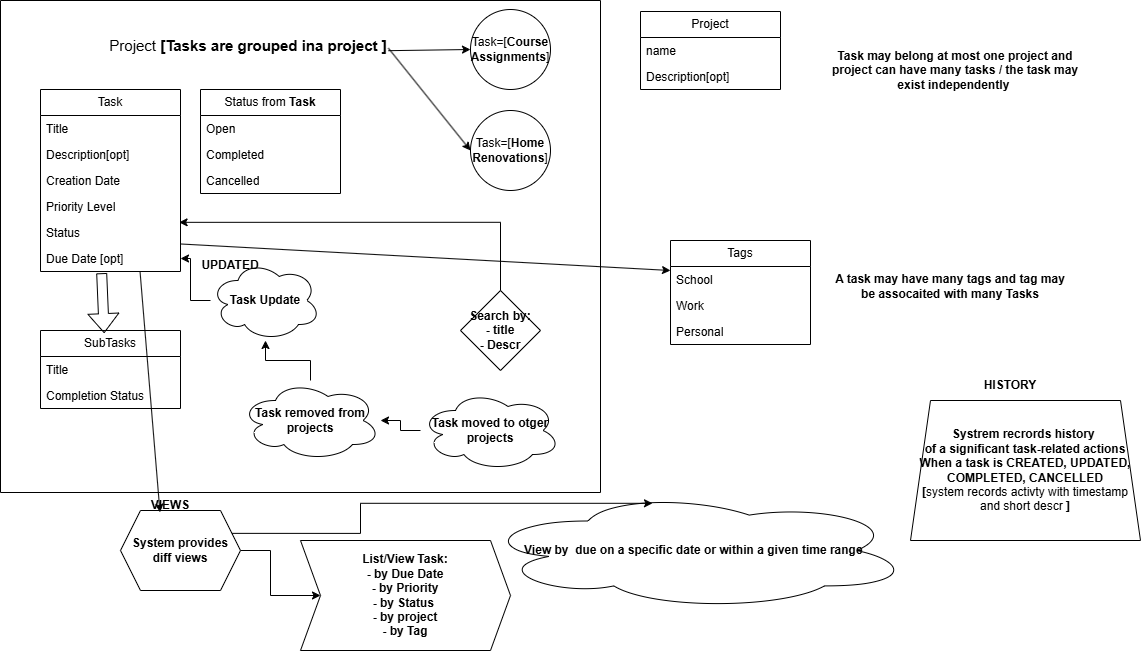

The diagram above was exported from draw.io. Its source (the exported page's mxGraphModel, read from the mxfile embedded in the PNG):
<mxGraphModel dx="1042" dy="527" grid="1" gridSize="10" guides="1" tooltips="1" connect="1" arrows="1" fold="1" page="1" pageScale="1" pageWidth="850" pageHeight="1100" math="0" shadow="0">
  <root>
    <mxCell id="0" />
    <mxCell id="1" parent="0" />
    <mxCell id="o7F53d4wQfwUT9JiYLms-1" parent="1" style="swimlane;fontStyle=0;childLayout=stackLayout;horizontal=1;startSize=26;fillColor=none;horizontalStack=0;resizeParent=1;resizeParentMax=0;resizeLast=0;collapsible=1;marginBottom=0;whiteSpace=wrap;html=1;" value="Status from &lt;b&gt;Task&lt;/b&gt;" vertex="1">
      <mxGeometry height="104" width="140" x="240" y="199" as="geometry" />
    </mxCell>
    <mxCell id="o7F53d4wQfwUT9JiYLms-2" parent="o7F53d4wQfwUT9JiYLms-1" style="text;strokeColor=none;fillColor=none;align=left;verticalAlign=top;spacingLeft=4;spacingRight=4;overflow=hidden;rotatable=0;points=[[0,0.5],[1,0.5]];portConstraint=eastwest;whiteSpace=wrap;html=1;" value="Open" vertex="1">
      <mxGeometry height="26" width="140" y="26" as="geometry" />
    </mxCell>
    <mxCell id="o7F53d4wQfwUT9JiYLms-3" parent="o7F53d4wQfwUT9JiYLms-1" style="text;strokeColor=none;fillColor=none;align=left;verticalAlign=top;spacingLeft=4;spacingRight=4;overflow=hidden;rotatable=0;points=[[0,0.5],[1,0.5]];portConstraint=eastwest;whiteSpace=wrap;html=1;" value="Completed" vertex="1">
      <mxGeometry height="26" width="140" y="52" as="geometry" />
    </mxCell>
    <mxCell id="o7F53d4wQfwUT9JiYLms-4" parent="o7F53d4wQfwUT9JiYLms-1" style="text;strokeColor=none;fillColor=none;align=left;verticalAlign=top;spacingLeft=4;spacingRight=4;overflow=hidden;rotatable=0;points=[[0,0.5],[1,0.5]];portConstraint=eastwest;whiteSpace=wrap;html=1;" value="Cancelled" vertex="1">
      <mxGeometry height="26" width="140" y="78" as="geometry" />
    </mxCell>
    <mxCell id="o7F53d4wQfwUT9JiYLms-5" parent="1" style="swimlane;startSize=0;" value="" vertex="1">
      <mxGeometry height="492" width="600" x="40" y="110" as="geometry" />
    </mxCell>
    <mxCell id="o7F53d4wQfwUT9JiYLms-6" parent="o7F53d4wQfwUT9JiYLms-5" style="swimlane;fontStyle=0;childLayout=stackLayout;horizontal=1;startSize=26;fillColor=none;horizontalStack=0;resizeParent=1;resizeParentMax=0;resizeLast=0;collapsible=1;marginBottom=0;whiteSpace=wrap;html=1;" value="Task" vertex="1">
      <mxGeometry height="182" width="140" x="40" y="89" as="geometry" />
    </mxCell>
    <mxCell id="o7F53d4wQfwUT9JiYLms-7" parent="o7F53d4wQfwUT9JiYLms-6" style="text;strokeColor=none;fillColor=none;align=left;verticalAlign=top;spacingLeft=4;spacingRight=4;overflow=hidden;rotatable=0;points=[[0,0.5],[1,0.5]];portConstraint=eastwest;whiteSpace=wrap;html=1;" value="Title" vertex="1">
      <mxGeometry height="26" width="140" y="26" as="geometry" />
    </mxCell>
    <mxCell id="o7F53d4wQfwUT9JiYLms-8" parent="o7F53d4wQfwUT9JiYLms-6" style="text;strokeColor=none;fillColor=none;align=left;verticalAlign=top;spacingLeft=4;spacingRight=4;overflow=hidden;rotatable=0;points=[[0,0.5],[1,0.5]];portConstraint=eastwest;whiteSpace=wrap;html=1;" value="Description[opt]" vertex="1">
      <mxGeometry height="26" width="140" y="52" as="geometry" />
    </mxCell>
    <mxCell id="o7F53d4wQfwUT9JiYLms-9" parent="o7F53d4wQfwUT9JiYLms-6" style="text;strokeColor=none;fillColor=none;align=left;verticalAlign=top;spacingLeft=4;spacingRight=4;overflow=hidden;rotatable=0;points=[[0,0.5],[1,0.5]];portConstraint=eastwest;whiteSpace=wrap;html=1;" value="Creation Date" vertex="1">
      <mxGeometry height="26" width="140" y="78" as="geometry" />
    </mxCell>
    <mxCell id="o7F53d4wQfwUT9JiYLms-10" parent="o7F53d4wQfwUT9JiYLms-6" style="text;strokeColor=none;fillColor=none;align=left;verticalAlign=top;spacingLeft=4;spacingRight=4;overflow=hidden;rotatable=0;points=[[0,0.5],[1,0.5]];portConstraint=eastwest;whiteSpace=wrap;html=1;" value="Priority Level" vertex="1">
      <mxGeometry height="26" width="140" y="104" as="geometry" />
    </mxCell>
    <mxCell id="o7F53d4wQfwUT9JiYLms-11" parent="o7F53d4wQfwUT9JiYLms-6" style="text;strokeColor=none;fillColor=none;align=left;verticalAlign=top;spacingLeft=4;spacingRight=4;overflow=hidden;rotatable=0;points=[[0,0.5],[1,0.5]];portConstraint=eastwest;whiteSpace=wrap;html=1;" value="Status" vertex="1">
      <mxGeometry height="26" width="140" y="130" as="geometry" />
    </mxCell>
    <mxCell id="o7F53d4wQfwUT9JiYLms-12" parent="o7F53d4wQfwUT9JiYLms-6" style="text;strokeColor=none;fillColor=none;align=left;verticalAlign=top;spacingLeft=4;spacingRight=4;overflow=hidden;rotatable=0;points=[[0,0.5],[1,0.5]];portConstraint=eastwest;whiteSpace=wrap;html=1;" value="Due Date [opt]" vertex="1">
      <mxGeometry height="26" width="140" y="156" as="geometry" />
    </mxCell>
    <mxCell id="o7F53d4wQfwUT9JiYLms-13" parent="o7F53d4wQfwUT9JiYLms-5" style="text;html=1;whiteSpace=wrap;strokeColor=none;fillColor=none;align=center;verticalAlign=middle;rounded=0;" value="&lt;font style=&quot;font-size: 15px;&quot;&gt;Project &lt;b&gt;[Tasks are grouped ina project ]&lt;/b&gt;&lt;/font&gt;" vertex="1">
      <mxGeometry height="10" width="300" x="97.5" y="40" as="geometry" />
    </mxCell>
    <mxCell id="o7F53d4wQfwUT9JiYLms-14" parent="o7F53d4wQfwUT9JiYLms-5" style="ellipse;whiteSpace=wrap;html=1;aspect=fixed;" value="Task=[&lt;b&gt;Course Assignments&lt;/b&gt;]" vertex="1">
      <mxGeometry height="80" width="80" x="470" y="9" as="geometry" />
    </mxCell>
    <mxCell id="o7F53d4wQfwUT9JiYLms-15" parent="o7F53d4wQfwUT9JiYLms-5" style="ellipse;whiteSpace=wrap;html=1;aspect=fixed;" value="Task=[&lt;b&gt;Home Renovations&lt;/b&gt;]" vertex="1">
      <mxGeometry height="80" width="80" x="470" y="110" as="geometry" />
    </mxCell>
    <mxCell id="o7F53d4wQfwUT9JiYLms-16" edge="1" parent="o7F53d4wQfwUT9JiYLms-5" source="o7F53d4wQfwUT9JiYLms-13" style="endArrow=classic;html=1;rounded=0;exitX=0.968;exitY=1.017;exitDx=0;exitDy=0;exitPerimeter=0;entryX=0;entryY=0.5;entryDx=0;entryDy=0;" target="o7F53d4wQfwUT9JiYLms-14" value="">
      <mxGeometry height="50" relative="1" width="50" as="geometry">
        <mxPoint x="400" y="70" as="sourcePoint" />
        <mxPoint x="450" y="20" as="targetPoint" />
      </mxGeometry>
    </mxCell>
    <mxCell id="o7F53d4wQfwUT9JiYLms-17" edge="1" parent="o7F53d4wQfwUT9JiYLms-5" source="o7F53d4wQfwUT9JiYLms-13" style="endArrow=classic;html=1;rounded=0;exitX=0.968;exitY=0.767;exitDx=0;exitDy=0;exitPerimeter=0;entryX=0;entryY=0.5;entryDx=0;entryDy=0;" target="o7F53d4wQfwUT9JiYLms-15" value="">
      <mxGeometry height="50" relative="1" width="50" as="geometry">
        <mxPoint x="380" y="210" as="sourcePoint" />
        <mxPoint x="430" y="160" as="targetPoint" />
      </mxGeometry>
    </mxCell>
    <mxCell id="o7F53d4wQfwUT9JiYLms-18" parent="o7F53d4wQfwUT9JiYLms-5" style="swimlane;fontStyle=0;childLayout=stackLayout;horizontal=1;startSize=26;fillColor=none;horizontalStack=0;resizeParent=1;resizeParentMax=0;resizeLast=0;collapsible=1;marginBottom=0;whiteSpace=wrap;html=1;" value="SubTasks" vertex="1">
      <mxGeometry height="78" width="140" x="40" y="330" as="geometry" />
    </mxCell>
    <mxCell id="o7F53d4wQfwUT9JiYLms-19" parent="o7F53d4wQfwUT9JiYLms-18" style="text;strokeColor=none;fillColor=none;align=left;verticalAlign=top;spacingLeft=4;spacingRight=4;overflow=hidden;rotatable=0;points=[[0,0.5],[1,0.5]];portConstraint=eastwest;whiteSpace=wrap;html=1;" value="Title" vertex="1">
      <mxGeometry height="26" width="140" y="26" as="geometry" />
    </mxCell>
    <mxCell id="o7F53d4wQfwUT9JiYLms-20" parent="o7F53d4wQfwUT9JiYLms-18" style="text;strokeColor=none;fillColor=none;align=left;verticalAlign=top;spacingLeft=4;spacingRight=4;overflow=hidden;rotatable=0;points=[[0,0.5],[1,0.5]];portConstraint=eastwest;whiteSpace=wrap;html=1;" value="Completion Status" vertex="1">
      <mxGeometry height="26" width="140" y="52" as="geometry" />
    </mxCell>
    <mxCell id="o7F53d4wQfwUT9JiYLms-21" edge="1" parent="o7F53d4wQfwUT9JiYLms-5" source="o7F53d4wQfwUT9JiYLms-12" style="shape=flexArrow;endArrow=classic;html=1;rounded=0;exitX=0.437;exitY=1.064;exitDx=0;exitDy=0;exitPerimeter=0;entryX=0.455;entryY=0.034;entryDx=0;entryDy=0;entryPerimeter=0;" target="o7F53d4wQfwUT9JiYLms-18" value="">
      <mxGeometry height="50" relative="1" width="50" as="geometry">
        <mxPoint x="300" y="360" as="sourcePoint" />
        <mxPoint x="350" y="310" as="targetPoint" />
      </mxGeometry>
    </mxCell>
    <mxCell id="o7F53d4wQfwUT9JiYLms-22" edge="1" parent="o7F53d4wQfwUT9JiYLms-5" source="o7F53d4wQfwUT9JiYLms-23" style="edgeStyle=orthogonalEdgeStyle;rounded=0;orthogonalLoop=1;jettySize=auto;html=1;" target="o7F53d4wQfwUT9JiYLms-12" value="">
      <mxGeometry relative="1" as="geometry" />
    </mxCell>
    <mxCell id="o7F53d4wQfwUT9JiYLms-23" parent="o7F53d4wQfwUT9JiYLms-5" style="ellipse;shape=cloud;whiteSpace=wrap;html=1;" value="&lt;b&gt;Task Update&lt;/b&gt;" vertex="1">
      <mxGeometry height="80" width="110" x="210" y="260" as="geometry" />
    </mxCell>
    <mxCell id="o7F53d4wQfwUT9JiYLms-24" edge="1" parent="o7F53d4wQfwUT9JiYLms-5" source="o7F53d4wQfwUT9JiYLms-25" style="edgeStyle=orthogonalEdgeStyle;rounded=0;orthogonalLoop=1;jettySize=auto;html=1;" target="o7F53d4wQfwUT9JiYLms-23" value="">
      <mxGeometry relative="1" as="geometry" />
    </mxCell>
    <mxCell id="o7F53d4wQfwUT9JiYLms-25" parent="o7F53d4wQfwUT9JiYLms-5" style="ellipse;shape=cloud;whiteSpace=wrap;html=1;" value="&lt;b&gt;Task removed from projects&lt;/b&gt;" vertex="1">
      <mxGeometry height="80" width="140" x="240" y="380" as="geometry" />
    </mxCell>
    <mxCell id="o7F53d4wQfwUT9JiYLms-26" edge="1" parent="o7F53d4wQfwUT9JiYLms-5" source="o7F53d4wQfwUT9JiYLms-27" style="edgeStyle=orthogonalEdgeStyle;rounded=0;orthogonalLoop=1;jettySize=auto;html=1;" target="o7F53d4wQfwUT9JiYLms-25" value="">
      <mxGeometry relative="1" as="geometry" />
    </mxCell>
    <mxCell id="o7F53d4wQfwUT9JiYLms-27" parent="o7F53d4wQfwUT9JiYLms-5" style="ellipse;shape=cloud;whiteSpace=wrap;html=1;" value="&lt;b&gt;Task moved to otger projects&lt;/b&gt;" vertex="1">
      <mxGeometry height="80" width="140" x="420" y="390" as="geometry" />
    </mxCell>
    <mxCell id="o7F53d4wQfwUT9JiYLms-28" parent="o7F53d4wQfwUT9JiYLms-5" style="rhombus;whiteSpace=wrap;html=1;" value="&lt;b&gt;Search by:&lt;/b&gt;&lt;div&gt;&lt;b&gt;- title&lt;/b&gt;&lt;/div&gt;&lt;div&gt;&lt;b&gt;- Descr&lt;/b&gt;&lt;/div&gt;" vertex="1">
      <mxGeometry height="80" width="80" x="460" y="290" as="geometry" />
    </mxCell>
    <mxCell id="o7F53d4wQfwUT9JiYLms-29" edge="1" parent="o7F53d4wQfwUT9JiYLms-5" source="o7F53d4wQfwUT9JiYLms-28" style="edgeStyle=orthogonalEdgeStyle;rounded=0;orthogonalLoop=1;jettySize=auto;html=1;entryX=0.99;entryY=0.109;entryDx=0;entryDy=0;entryPerimeter=0;" target="o7F53d4wQfwUT9JiYLms-11">
      <mxGeometry relative="1" as="geometry" />
    </mxCell>
    <mxCell id="o7F53d4wQfwUT9JiYLms-30" parent="1" style="swimlane;fontStyle=0;childLayout=stackLayout;horizontal=1;startSize=26;fillColor=none;horizontalStack=0;resizeParent=1;resizeParentMax=0;resizeLast=0;collapsible=1;marginBottom=0;whiteSpace=wrap;html=1;" value="Project" vertex="1">
      <mxGeometry height="78" width="140" x="680" y="121" as="geometry" />
    </mxCell>
    <mxCell id="o7F53d4wQfwUT9JiYLms-31" parent="o7F53d4wQfwUT9JiYLms-30" style="text;strokeColor=none;fillColor=none;align=left;verticalAlign=top;spacingLeft=4;spacingRight=4;overflow=hidden;rotatable=0;points=[[0,0.5],[1,0.5]];portConstraint=eastwest;whiteSpace=wrap;html=1;" value="name" vertex="1">
      <mxGeometry height="26" width="140" y="26" as="geometry" />
    </mxCell>
    <mxCell id="o7F53d4wQfwUT9JiYLms-32" parent="o7F53d4wQfwUT9JiYLms-30" style="text;strokeColor=none;fillColor=none;align=left;verticalAlign=top;spacingLeft=4;spacingRight=4;overflow=hidden;rotatable=0;points=[[0,0.5],[1,0.5]];portConstraint=eastwest;whiteSpace=wrap;html=1;" value="Description[opt]" vertex="1">
      <mxGeometry height="26" width="140" y="52" as="geometry" />
    </mxCell>
    <mxCell id="o7F53d4wQfwUT9JiYLms-33" parent="1" style="text;html=1;whiteSpace=wrap;strokeColor=none;fillColor=none;align=center;verticalAlign=middle;rounded=0;" value="&lt;b&gt;Task may belong at most one project and project can have many tasks / the task may exist independently&amp;nbsp;&lt;/b&gt;" vertex="1">
      <mxGeometry height="80" width="270" x="860" y="140" as="geometry" />
    </mxCell>
    <mxCell id="o7F53d4wQfwUT9JiYLms-34" parent="1" style="swimlane;fontStyle=0;childLayout=stackLayout;horizontal=1;startSize=26;fillColor=none;horizontalStack=0;resizeParent=1;resizeParentMax=0;resizeLast=0;collapsible=1;marginBottom=0;whiteSpace=wrap;html=1;" value="Tags" vertex="1">
      <mxGeometry height="104" width="140" x="710" y="350" as="geometry" />
    </mxCell>
    <mxCell id="o7F53d4wQfwUT9JiYLms-35" parent="o7F53d4wQfwUT9JiYLms-34" style="text;strokeColor=none;fillColor=none;align=left;verticalAlign=top;spacingLeft=4;spacingRight=4;overflow=hidden;rotatable=0;points=[[0,0.5],[1,0.5]];portConstraint=eastwest;whiteSpace=wrap;html=1;" value="School" vertex="1">
      <mxGeometry height="26" width="140" y="26" as="geometry" />
    </mxCell>
    <mxCell id="o7F53d4wQfwUT9JiYLms-36" parent="o7F53d4wQfwUT9JiYLms-34" style="text;strokeColor=none;fillColor=none;align=left;verticalAlign=top;spacingLeft=4;spacingRight=4;overflow=hidden;rotatable=0;points=[[0,0.5],[1,0.5]];portConstraint=eastwest;whiteSpace=wrap;html=1;" value="Work" vertex="1">
      <mxGeometry height="26" width="140" y="52" as="geometry" />
    </mxCell>
    <mxCell id="o7F53d4wQfwUT9JiYLms-37" parent="o7F53d4wQfwUT9JiYLms-34" style="text;strokeColor=none;fillColor=none;align=left;verticalAlign=top;spacingLeft=4;spacingRight=4;overflow=hidden;rotatable=0;points=[[0,0.5],[1,0.5]];portConstraint=eastwest;whiteSpace=wrap;html=1;" value="Personal" vertex="1">
      <mxGeometry height="26" width="140" y="78" as="geometry" />
    </mxCell>
    <mxCell id="o7F53d4wQfwUT9JiYLms-38" edge="1" parent="1" source="o7F53d4wQfwUT9JiYLms-12" style="endArrow=classic;html=1;rounded=0;exitX=1.002;exitY=-0.058;exitDx=0;exitDy=0;exitPerimeter=0;entryX=0;entryY=0.154;entryDx=0;entryDy=0;entryPerimeter=0;" target="o7F53d4wQfwUT9JiYLms-35" value="">
      <mxGeometry height="50" relative="1" width="50" as="geometry">
        <mxPoint x="400" y="390" as="sourcePoint" />
        <mxPoint x="450" y="340" as="targetPoint" />
      </mxGeometry>
    </mxCell>
    <mxCell id="o7F53d4wQfwUT9JiYLms-39" parent="1" style="text;html=1;whiteSpace=wrap;strokeColor=none;fillColor=none;align=center;verticalAlign=middle;rounded=0;" value="&lt;b&gt;A task may have many tags and tag may be assocaited with many Tasks&lt;/b&gt;" vertex="1">
      <mxGeometry height="68" width="240" x="870" y="362" as="geometry" />
    </mxCell>
    <mxCell id="o7F53d4wQfwUT9JiYLms-40" edge="1" parent="1" source="o7F53d4wQfwUT9JiYLms-41" style="edgeStyle=orthogonalEdgeStyle;rounded=0;orthogonalLoop=1;jettySize=auto;html=1;" target="o7F53d4wQfwUT9JiYLms-43" value="">
      <mxGeometry relative="1" as="geometry" />
    </mxCell>
    <mxCell id="o7F53d4wQfwUT9JiYLms-41" parent="1" style="shape=hexagon;perimeter=hexagonPerimeter2;whiteSpace=wrap;html=1;fixedSize=1;" value="&lt;b&gt;System provides diff views&lt;/b&gt;" vertex="1">
      <mxGeometry height="80" width="120" x="160" y="620" as="geometry" />
    </mxCell>
    <mxCell id="o7F53d4wQfwUT9JiYLms-42" edge="1" parent="1" source="o7F53d4wQfwUT9JiYLms-12" style="endArrow=classic;html=1;rounded=0;exitX=0.711;exitY=1;exitDx=0;exitDy=0;exitPerimeter=0;entryX=0.329;entryY=0.023;entryDx=0;entryDy=0;entryPerimeter=0;" target="o7F53d4wQfwUT9JiYLms-41" value="">
      <mxGeometry height="50" relative="1" width="50" as="geometry">
        <mxPoint x="430" y="710" as="sourcePoint" />
        <mxPoint x="480" y="660" as="targetPoint" />
      </mxGeometry>
    </mxCell>
    <mxCell id="o7F53d4wQfwUT9JiYLms-43" parent="1" style="shape=step;perimeter=stepPerimeter;whiteSpace=wrap;html=1;fixedSize=1;" value="&lt;b&gt;List/View Task:&lt;/b&gt;&lt;div&gt;&lt;b&gt;- by Due Date&lt;/b&gt;&lt;/div&gt;&lt;div&gt;&lt;span style=&quot;background-color: transparent; color: light-dark(rgb(0, 0, 0), rgb(255, 255, 255));&quot;&gt;&lt;b&gt;- by Priority&lt;/b&gt;&lt;/span&gt;&lt;/div&gt;&lt;div&gt;&lt;b&gt;- by Status&amp;nbsp;&lt;/b&gt;&lt;/div&gt;&lt;div&gt;&lt;b&gt;- by project&lt;/b&gt;&lt;/div&gt;&lt;div&gt;&lt;b&gt;- by Tag&lt;/b&gt;&lt;/div&gt;" vertex="1">
      <mxGeometry height="110" width="210" x="340" y="650" as="geometry" />
    </mxCell>
    <mxCell id="o7F53d4wQfwUT9JiYLms-44" parent="1" style="ellipse;shape=cloud;whiteSpace=wrap;html=1;" value="&lt;b&gt;View by&amp;nbsp; due on a specific date or within a given time range&amp;nbsp;&lt;/b&gt;" vertex="1">
      <mxGeometry height="118" width="430" x="520" y="601" as="geometry" />
    </mxCell>
    <mxCell id="o7F53d4wQfwUT9JiYLms-45" edge="1" parent="1" source="o7F53d4wQfwUT9JiYLms-41" style="edgeStyle=orthogonalEdgeStyle;rounded=0;orthogonalLoop=1;jettySize=auto;html=1;exitX=1;exitY=0.25;exitDx=0;exitDy=0;entryX=0.4;entryY=0.1;entryDx=0;entryDy=0;entryPerimeter=0;" target="o7F53d4wQfwUT9JiYLms-44">
      <mxGeometry relative="1" as="geometry" />
    </mxCell>
    <mxCell id="o7F53d4wQfwUT9JiYLms-46" parent="1" style="shape=trapezoid;perimeter=trapezoidPerimeter;whiteSpace=wrap;html=1;fixedSize=1;" value="&lt;b&gt;Systrem recrords history&amp;nbsp;&lt;/b&gt;&lt;div&gt;&lt;b&gt;of a significant task-related actions&lt;/b&gt;&lt;/div&gt;&lt;div&gt;&lt;b&gt;When a task is CREATED, UPDATED,&lt;/b&gt;&lt;/div&gt;&lt;div&gt;&lt;b&gt;COMPLETED, CANCELLED&lt;/b&gt;&lt;/div&gt;&lt;div&gt;&lt;b&gt;[&lt;/b&gt;system records activty with timestamp and short descr&amp;nbsp;&lt;b&gt;]&lt;/b&gt;&lt;/div&gt;" vertex="1">
      <mxGeometry height="140" width="230" x="950" y="510" as="geometry" />
    </mxCell>
    <mxCell id="o7F53d4wQfwUT9JiYLms-47" parent="1" style="text;html=1;whiteSpace=wrap;strokeColor=none;fillColor=none;align=center;verticalAlign=middle;rounded=0;" value="&lt;b&gt;HISTORY&lt;/b&gt;" vertex="1">
      <mxGeometry height="30" width="60" x="1020" y="480" as="geometry" />
    </mxCell>
    <mxCell id="o7F53d4wQfwUT9JiYLms-48" parent="1" style="text;html=1;whiteSpace=wrap;strokeColor=none;fillColor=none;align=center;verticalAlign=middle;rounded=0;" value="&lt;b&gt;VIEWS&lt;/b&gt;" vertex="1">
      <mxGeometry height="30" width="60" x="180" y="600" as="geometry" />
    </mxCell>
    <mxCell id="o7F53d4wQfwUT9JiYLms-49" parent="1" style="text;html=1;whiteSpace=wrap;strokeColor=none;fillColor=none;align=center;verticalAlign=middle;rounded=0;" value="&lt;b&gt;UPDATED&lt;/b&gt;" vertex="1">
      <mxGeometry height="30" width="60" x="240" y="360" as="geometry" />
    </mxCell>
  </root>
</mxGraphModel>